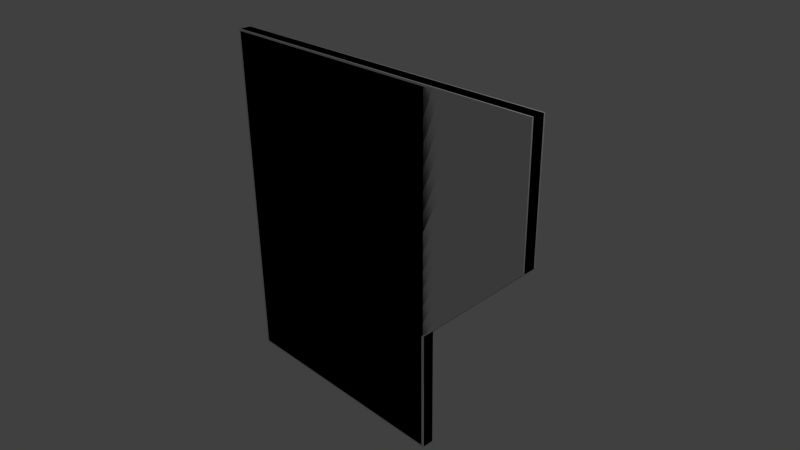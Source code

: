 # Source: w_D_5x5_Ntl.blend  (saved by Blender 2.69.0; exported with 4.5.12 LTS)
import bpy
from mathutils import Matrix  # noqa: F401  (used for matrix-valued properties, if any)

bpy.ops.wm.read_factory_settings(use_empty=True)
scene = bpy.context.scene
scene.name = 'Scene'

# ---- collections
col_collection_1 = bpy.data.collections.new('Collection 1'); scene.collection.children.link(col_collection_1)

# ---- materials (node trees are filled in below, after node groups)
mat_material_001 = bpy.data.materials.new('Material.001')
mat_material_001.alpha_threshold = 0.0
mat_material_001.use_transparent_shadow = False
mat_material_001.roughness = 0.5
mat_material_001.line_color = (0.0, 0.0, 0.0, 1.0)
mat_material = bpy.data.materials.new('Material')
mat_material.alpha_threshold = 0.0
mat_material.use_transparent_shadow = False
mat_material.roughness = 0.5
mat_material.line_color = (0.0, 0.0, 0.0, 1.0)

# ---- material node trees

# ---- world
world_world = bpy.data.worlds.new('World'); scene.world = world_world
world_world.color = (0.05088, 0.05088, 0.05088)
world_world.use_sun_shadow = False
world_world.sun_shadow_jitter_overblur = 0.0
world_world.cycles.sampling_method = 'MANUAL'
world_world.cycles.sample_map_resolution = 256

# ---- cameras
cam_camera = bpy.data.cameras.new('Camera')
cam_camera.clip_end = 100.0
cam_camera.lens = 35.0
cam_camera.sensor_width = 32.0
cam_camera.sensor_height = 18.0
cam_camera.ortho_scale = 7.314
cam_camera.dof.focus_distance = 0.0
cam_camera.dof.aperture_fstop = 128.0

# ---- lights
light_lamp = bpy.data.lights.new('Lamp', 'POINT')
light_lamp.transmission_factor = 0.0
light_lamp.cutoff_distance = 30.0
light_lamp.energy = 100.0
light_lamp.shadow_buffer_clip_start = 1.001
light_lamp.shadow_soft_size = 0.1
light_lamp.shadow_maximum_resolution = 0.006
light_lamp.use_absolute_resolution = True
light_lamp.cycles.use_multiple_importance_sampling = False

# ---- meshes
me_cube_002 = bpy.data.meshes.new('Cube.002')
me_cube_002.from_pydata([(1.0, -0.1, 2.5), (1.0, 0.1, 2.5), (1.0, 0.1, -0.75), (1.0, -0.1, -0.75), (2.5, -0.09999, 2.5), (2.5, 0.1, 2.5), (2.5, -0.09999, 0.75), (2.5, 0.1, 0.75)], [], [(3, 2, 7, 6), (4, 6, 7, 5), (2, 1, 5, 7), (0, 3, 6, 4), (1, 0, 4, 5), (1, 2, 3, 0)])
_uv = me_cube_002.uv_layers.new(name='UVMap')
_uv.uv.foreach_set('vector', [0.5225, 0.75, 0.5425, 0.75, 0.5425, 0.75, 0.5225, 0.75, 0.5225, 1.0, 0.5225, 0.75, 0.5425, 0.75, 0.5425, 1.0, 0.2713, 0.5, 0.5425, 1.0, 0.5425, 1.0, 0.2713, 0.5, 1.0, 1.431e-07, 0.75, 7.153e-08, 0.75, 7.153e-08, 1.0, 1.431e-07, 0.5, 0.52, 0.5, 0.5, 0.5, 0.5, 0.5, 0.52, 0.2713, 0.5, 0.5225, 0.75, 1.0, 1.431e-07, 0.5, 0.52])
_uv.active_render = True
_uv = me_cube_002.uv_layers.new(name='UVMap.001')
_uv.uv.foreach_set('vector', [0.5225, 0.75, 0.5425, 0.75, 0.5425, 0.75, 0.5225, 0.75, 0.5225, 1.0, 0.5225, 0.75, 0.5425, 0.75, 0.5425, 1.0, 0.2713, 0.5, 0.5425, 1.0, 0.5425, 1.0, 0.2713, 0.5, 1.0, 1.431e-07, 0.75, 7.153e-08, 0.75, 7.153e-08, 1.0, 1.431e-07, 0.5, 0.52, 0.5, 0.5, 0.5, 0.5, 0.5, 0.52, 0.2713, 0.5, 0.5225, 0.75, 1.0, 1.431e-07, 0.5, 0.52])
me_cube_002.materials.append(mat_material_001)
me_cube_002.use_remesh_preserve_volume = False
me_cube_002.use_remesh_preserve_attributes = False
me_cube_002.use_mirror_vertex_groups = False
me_cube_002.update()
me_cube = bpy.data.meshes.new('Cube')
me_cube.from_pydata([(2.5, -0.08, 2.5), (2.5, 0.08, 2.5), (1.0, -0.08, -2.5), (1.0, 0.08, -2.5), (-2.475, -0.1, 2.475), (-2.475, -0.1, -2.475), (0.975, -0.1, -2.475), (2.475, -0.1, 2.475), (-2.5, 0.08, -2.5), (-2.5, -0.08, -2.5), (-2.5, 0.08, 2.5), (-2.5, -0.08, 2.5), (2.475, 0.1, 2.475), (0.975, 0.1, -2.475), (-2.475, 0.1, -2.475), (-2.475, 0.1, 2.475), (2.5, -0.08, 0.75), (2.5, 0.08, 0.75), (-2.475, -0.1, 0.75), (2.475, -0.1, 0.75), (-2.5, -0.08, 0.75), (-2.5, 0.08, 0.75), (2.475, 0.1, 0.75), (-2.475, 0.1, 0.75), (1.0, -0.08, -0.75), (1.0, 0.08, -0.75), (0.975, -0.1, -0.75), (-2.5, 0.08, -0.75), (0.975, 0.1, -0.75), (-2.475, 0.1, -0.75), (-2.475, -0.1, -0.75), (-2.5, -0.08, -0.75)], [], [(24, 2, 3, 25), (16, 0, 7, 19), (20, 11, 10, 21), (31, 9, 5, 30), (9, 2, 6, 5), (30, 5, 6, 26), (2, 9, 8, 3), (0, 1, 10, 11), (10, 1, 12, 15), (0, 11, 4, 7), (29, 28, 13, 14), (3, 8, 14, 13), (21, 10, 15, 23), (25, 3, 13, 28), (1, 17, 22, 12), (27, 21, 23, 29), (15, 12, 22, 23), (4, 18, 19, 7), (11, 20, 18, 4), (31, 20, 21, 27), (24, 16, 19, 26), (0, 16, 17, 1), (2, 24, 26, 6), (9, 31, 27, 8), (8, 27, 29, 14), (17, 25, 28, 22), (23, 22, 28, 29), (18, 30, 26, 19), (20, 31, 30, 18), (16, 24, 25, 17)])
_uv = me_cube.uv_layers.new(name='UVMap.001')
_uv.uv.foreach_set('vector', [0.5065, 0.677, 0.5065, 0.5065, 0.5221, 0.5065, 0.5221, 0.677, 0.5065, 0.177, 0.5065, 0.00654, 0.509, 0.008975, 0.509, 0.177, 0.5508, 0.823, 0.5508, 0.9935, 0.5352, 0.9935, 0.5352, 0.823, 0.9935, 0.323, 0.9935, 0.4935, 0.991, 0.491, 0.991, 0.323, 0.9935, 0.4935, 0.6526, 0.4935, 0.6551, 0.491, 0.991, 0.491, 0.991, 0.323, 0.991, 0.491, 0.6551, 0.491, 0.6551, 0.323, 0.5925, 0.8474, 0.5925, 0.5065, 0.6081, 0.5065, 0.6081, 0.8474, 0.5794, 0.9935, 0.5639, 0.9935, 0.5639, 0.5065, 0.5794, 0.5065, 0.00654, 0.4935, 0.00654, 0.00654, 0.008975, 0.008975, 0.008975, 0.491, 0.5065, 0.00654, 0.9935, 0.00654, 0.991, 0.008975, 0.509, 0.008975, 0.323, 0.491, 0.323, 0.1551, 0.491, 0.1551, 0.491, 0.491, 0.4935, 0.1526, 0.4935, 0.4935, 0.491, 0.491, 0.491, 0.1551, 0.177, 0.4935, 0.00654, 0.4935, 0.008975, 0.491, 0.177, 0.491, 0.323, 0.1526, 0.4935, 0.1526, 0.491, 0.1551, 0.323, 0.1551, 0.00654, 0.00654, 0.177, 0.00654, 0.177, 0.008975, 0.008975, 0.008975, 0.323, 0.4935, 0.177, 0.4935, 0.177, 0.491, 0.323, 0.491, 0.008975, 0.491, 0.008975, 0.008975, 0.177, 0.008975, 0.177, 0.491, 0.991, 0.008975, 0.991, 0.177, 0.509, 0.177, 0.509, 0.008975, 0.9935, 0.00654, 0.9935, 0.177, 0.991, 0.177, 0.991, 0.008975, 0.5508, 0.677, 0.5508, 0.823, 0.5352, 0.823, 0.5352, 0.677, 0.6526, 0.323, 0.5065, 0.177, 0.509, 0.177, 0.6551, 0.323, 0.5065, 0.9935, 0.5065, 0.823, 0.5221, 0.823, 0.5221, 0.9935, 0.6526, 0.4935, 0.6526, 0.323, 0.6551, 0.323, 0.6551, 0.491, 0.5508, 0.5065, 0.5508, 0.677, 0.5352, 0.677, 0.5352, 0.5065, 0.4935, 0.4935, 0.323, 0.4935, 0.323, 0.491, 0.491, 0.491, 0.177, 0.00654, 0.323, 0.1526, 0.323, 0.1551, 0.177, 0.008975, 0.177, 0.491, 0.177, 0.008975, 0.323, 0.1551, 0.323, 0.491, 0.991, 0.177, 0.991, 0.323, 0.6551, 0.323, 0.509, 0.177, 0.9935, 0.177, 0.9935, 0.323, 0.991, 0.323, 0.991, 0.177, 0.5065, 0.823, 0.5065, 0.677, 0.5221, 0.677, 0.5221, 0.823])
_uv.active_render = True
_uv = me_cube.uv_layers.new(name='UV coord')
_uv.uv.foreach_set('vector', [0.5065, 0.677, 0.5065, 0.5065, 0.5221, 0.5065, 0.5221, 0.677, 0.5065, 0.177, 0.5065, 0.00654, 0.509, 0.008975, 0.509, 0.177, 0.5508, 0.823, 0.5508, 0.9935, 0.5352, 0.9935, 0.5352, 0.823, 0.9935, 0.323, 0.9935, 0.4935, 0.991, 0.491, 0.991, 0.323, 0.9935, 0.4935, 0.6526, 0.4935, 0.6551, 0.491, 0.991, 0.491, 0.991, 0.323, 0.991, 0.491, 0.6551, 0.491, 0.6551, 0.323, 0.5925, 0.8474, 0.5925, 0.5065, 0.6081, 0.5065, 0.6081, 0.8474, 0.5794, 0.9935, 0.5639, 0.9935, 0.5639, 0.5065, 0.5794, 0.5065, 0.00654, 0.4935, 0.00654, 0.00654, 0.008975, 0.008975, 0.008975, 0.491, 0.5065, 0.00654, 0.9935, 0.00654, 0.991, 0.008975, 0.509, 0.008975, 0.323, 0.491, 0.323, 0.1551, 0.491, 0.1551, 0.491, 0.491, 0.4935, 0.1526, 0.4935, 0.4935, 0.491, 0.491, 0.491, 0.1551, 0.177, 0.4935, 0.00654, 0.4935, 0.008975, 0.491, 0.177, 0.491, 0.323, 0.1526, 0.4935, 0.1526, 0.491, 0.1551, 0.323, 0.1551, 0.00654, 0.00654, 0.177, 0.00654, 0.177, 0.008975, 0.008975, 0.008975, 0.323, 0.4935, 0.177, 0.4935, 0.177, 0.491, 0.323, 0.491, 0.008975, 0.491, 0.008975, 0.008975, 0.177, 0.008975, 0.177, 0.491, 0.991, 0.008975, 0.991, 0.177, 0.509, 0.177, 0.509, 0.008975, 0.9935, 0.00654, 0.9935, 0.177, 0.991, 0.177, 0.991, 0.008975, 0.5508, 0.677, 0.5508, 0.823, 0.5352, 0.823, 0.5352, 0.677, 0.6526, 0.323, 0.5065, 0.177, 0.509, 0.177, 0.6551, 0.323, 0.5065, 0.9935, 0.5065, 0.823, 0.5221, 0.823, 0.5221, 0.9935, 0.6526, 0.4935, 0.6526, 0.323, 0.6551, 0.323, 0.6551, 0.491, 0.5508, 0.5065, 0.5508, 0.677, 0.5352, 0.677, 0.5352, 0.5065, 0.4935, 0.4935, 0.323, 0.4935, 0.323, 0.491, 0.491, 0.491, 0.177, 0.00654, 0.323, 0.1526, 0.323, 0.1551, 0.177, 0.008975, 0.177, 0.491, 0.177, 0.008975, 0.323, 0.1551, 0.323, 0.491, 0.991, 0.177, 0.991, 0.323, 0.6551, 0.323, 0.509, 0.177, 0.9935, 0.177, 0.9935, 0.323, 0.991, 0.323, 0.991, 0.177, 0.5065, 0.823, 0.5065, 0.677, 0.5221, 0.677, 0.5221, 0.823])
me_cube.materials.append(mat_material)
me_cube.use_remesh_preserve_volume = False
me_cube.use_remesh_preserve_attributes = False
me_cube.use_mirror_vertex_groups = False
me_cube.update()
me_cube_001 = bpy.data.meshes.new('Cube.001')
me_cube_001.from_pydata([(1.0, 0.1, -2.5), (1.0, -0.1, -2.5), (1.0, 0.1, 2.5), (1.0, -0.1, 2.5), (-2.5, -0.1, 2.5), (-2.5, 0.1, 2.5), (-2.5, -0.1, -2.5), (-2.5, 0.1, -2.5)], [], [(1, 0, 2, 3), (5, 2, 0, 7), (5, 7, 6, 4), (2, 5, 4, 3), (0, 1, 6, 7), (3, 4, 6, 1)])
_uv = me_cube_001.uv_layers.new(name='UVMap')
_uv.uv.foreach_set('vector', [0.5425, 1.0, 0.5, 0.5, 0.5225, 0.5, 0.5425, 0.5, 0.5, 0.5, 0.5, 0.0, 1.0, 1.431e-07, 0.5025, 0.5, 0.5025, 1.0, 0.5025, 0.5, 0.5225, 0.5, 0.5225, 1.0, 0.545, 1.0, 0.545, 0.5, 0.565, 0.5, 0.565, 1.0, 0.5, 0.5, 0.5, 0.52, 0.0, 0.52, 9.537e-08, 0.5, 1.431e-07, 2.146e-07, 0.5, 0.0, 0.5, 0.5, 0.5425, 1.0])
_uv.active_render = True
_uv = me_cube_001.uv_layers.new(name='UVMap.001')
_uv.uv.foreach_set('vector', [0.5425, 1.0, 0.5, 0.5, 0.5225, 0.5, 0.5425, 0.5, 0.5, 0.5, 0.5, 0.0, 1.0, 1.431e-07, 0.5025, 0.5, 0.5025, 1.0, 0.5025, 0.5, 0.5225, 0.5, 0.5225, 1.0, 0.545, 1.0, 0.545, 0.5, 0.565, 0.5, 0.565, 1.0, 0.5, 0.5, 0.5, 0.52, 0.0, 0.52, 9.537e-08, 0.5, 1.431e-07, 2.146e-07, 0.5, 0.0, 0.5, 0.5, 0.5425, 1.0])
me_cube_001.materials.append(mat_material_001)
me_cube_001.use_remesh_preserve_volume = False
me_cube_001.use_remesh_preserve_attributes = False
me_cube_001.use_mirror_vertex_groups = False
me_cube_001.update()

# ---- objects
ob_ucx_w_d_5x5_ntl_001 = bpy.data.objects.new('UCX_w_D_5x5_Ntl_001', me_cube_002)
ob_w_d_5x5_ntl = bpy.data.objects.new('w_D_5x5_Ntl', me_cube)
ob_lamp = bpy.data.objects.new('Lamp', light_lamp)
ob_camera = bpy.data.objects.new('Camera', cam_camera)
ob_ucx_w_d_5x5_ntl = bpy.data.objects.new('UCX_w_D_5x5_Ntl', me_cube_001)

# ---- transforms, parenting, visibility, modifiers, constraints
ob_ucx_w_d_5x5_ntl_001.location = (0.0, 0.0, 0.0)
ob_ucx_w_d_5x5_ntl_001.lock_rotations_4d = False
ob_ucx_w_d_5x5_ntl_001.empty_display_type = 'ARROWS'
ob_ucx_w_d_5x5_ntl_001.hide_viewport = True
ob_ucx_w_d_5x5_ntl_001.lineart.crease_threshold = 0.0
ob_w_d_5x5_ntl.location = (0.0, 0.0, 0.0)
ob_w_d_5x5_ntl.lock_rotations_4d = False
ob_w_d_5x5_ntl.empty_display_type = 'ARROWS'
ob_w_d_5x5_ntl.lineart.crease_threshold = 0.0
ob_lamp.location = (4.076, 1.005, 5.904)
ob_lamp.rotation_euler = (0.6503, 0.05522, 1.866)
ob_lamp.lock_rotations_4d = False
ob_lamp.empty_display_type = 'ARROWS'
ob_lamp.color = (0.0, 0.0, 0.0, 0.0)
ob_lamp.hide_viewport = True
ob_lamp.lineart.crease_threshold = 0.0
ob_camera.location = (7.481, -6.508, 5.344)
ob_camera.rotation_euler = (1.109, 0.01082, 0.8149)
ob_camera.lock_rotations_4d = False
ob_camera.empty_display_type = 'ARROWS'
ob_camera.color = (0.0, 0.0, 0.0, 0.0)
ob_camera.hide_viewport = True
ob_camera.display_type = 'WIRE'
ob_camera.lineart.crease_threshold = 0.0
ob_ucx_w_d_5x5_ntl.location = (0.0, 0.0, 0.0)
ob_ucx_w_d_5x5_ntl.lock_rotations_4d = False
ob_ucx_w_d_5x5_ntl.empty_display_type = 'ARROWS'
ob_ucx_w_d_5x5_ntl.hide_viewport = True
ob_ucx_w_d_5x5_ntl.lineart.crease_threshold = 0.0

# ---- collection membership
col_collection_1.objects.link(ob_ucx_w_d_5x5_ntl_001)
col_collection_1.objects.link(ob_w_d_5x5_ntl)
col_collection_1.objects.link(ob_lamp)
col_collection_1.objects.link(ob_camera)
col_collection_1.objects.link(ob_ucx_w_d_5x5_ntl)

# ---- scene / render settings (as saved in the file)
scene.camera = ob_camera
scene.frame_start = 1; scene.frame_end = 250; scene.frame_set(0)
scene.render.engine = 'BLENDER_EEVEE_NEXT'
scene.render.image_settings.compression = 90
scene.render.resolution_percentage = 50
scene.render.dither_intensity = 0.0
scene.cycles.use_denoising = False
scene.cycles.samples = 10
scene.cycles.sampling_pattern = 'TABULATED_SOBOL'
scene.cycles.light_sampling_threshold = 0.0
scene.cycles.use_adaptive_sampling = False
scene.cycles.use_light_tree = False
scene.cycles.blur_glossy = 0.0
scene.cycles.volume_bounces = 1
scene.cycles.pixel_filter_type = 'GAUSSIAN'
scene.cycles.sample_clamp_indirect = 0.0
scene.view_settings.view_transform = 'Standard'
bpy.context.view_layer.update()
